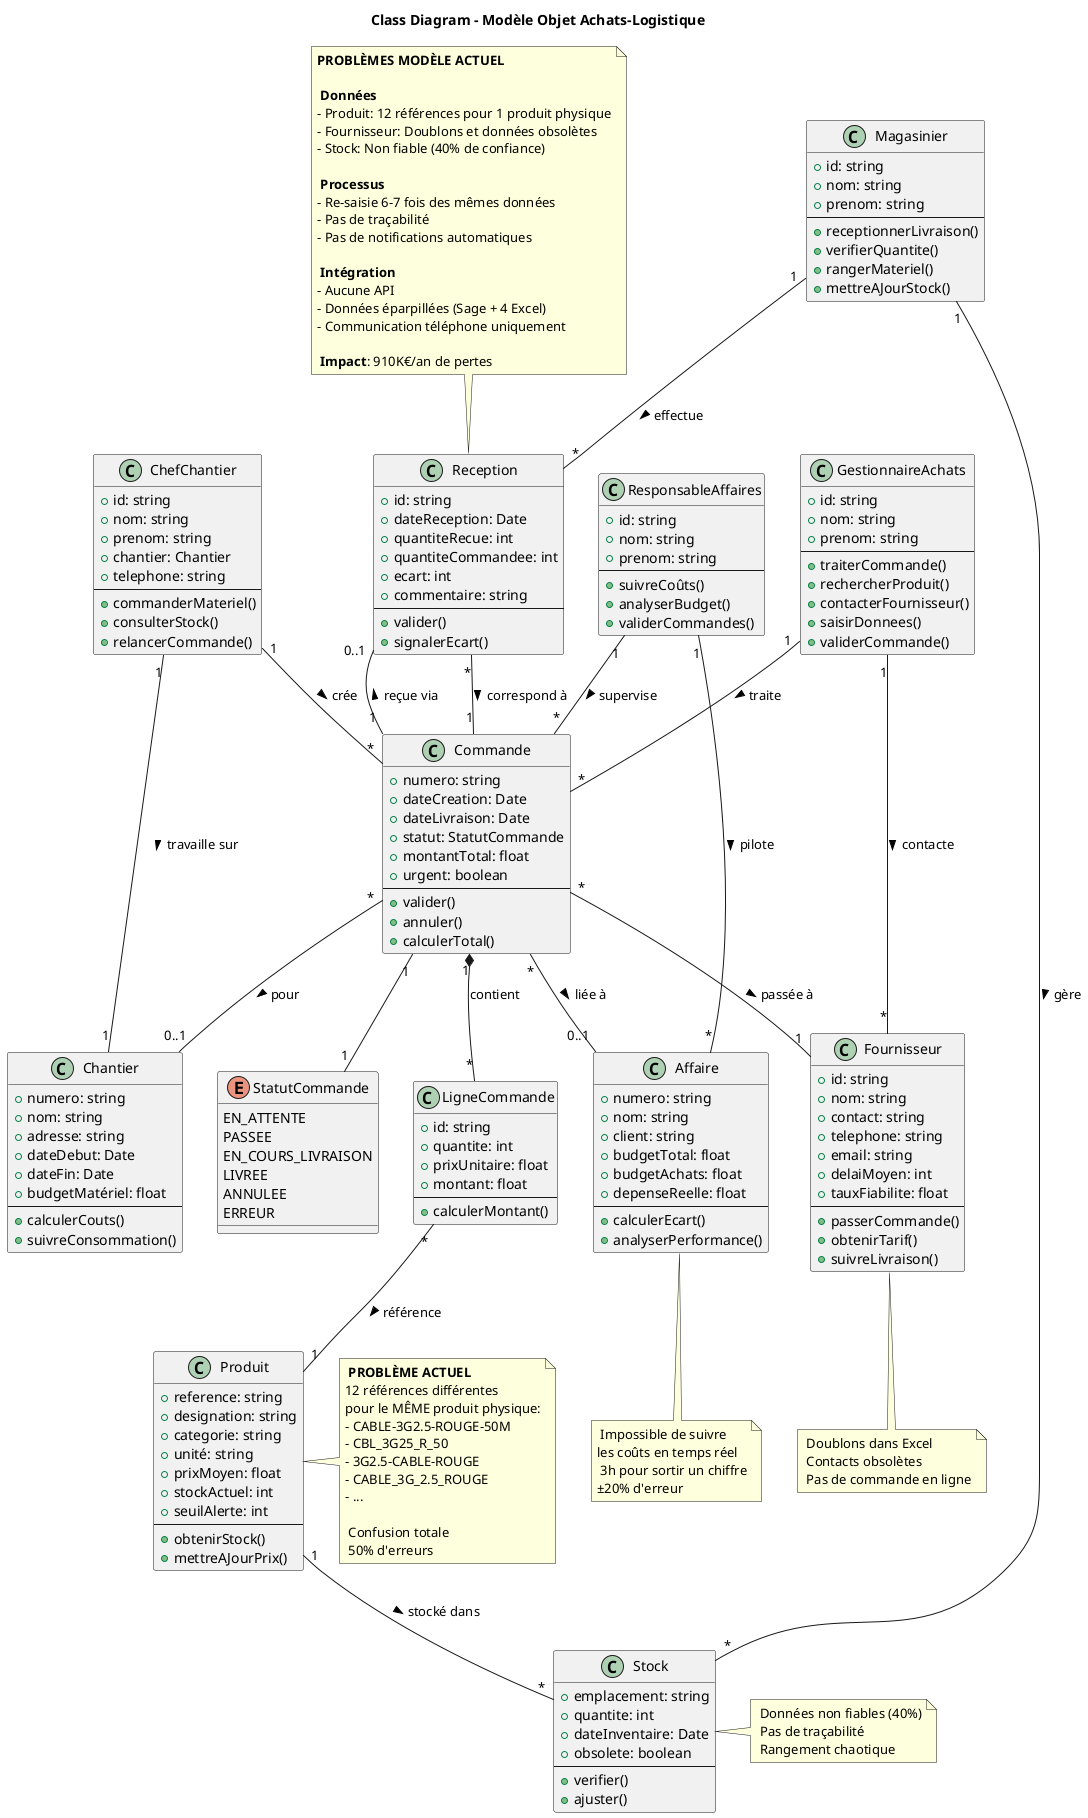

The diagram above was rendered by PlantUML. Its source (embedded in the PNG):
@startuml Class_Diagram_Modele

title Class Diagram - Modèle Objet Achats-Logistique

' Acteurs
class ChefChantier {
  +id: string
  +nom: string
  +prenom: string
  +chantier: Chantier
  +telephone: string
  --
  +commanderMateriel()
  +consulterStock()
  +relancerCommande()
}

class GestionnaireAchats {
  +id: string
  +nom: string
  +prenom: string
  --
  +traiterCommande()
  +rechercherProduit()
  +contacterFournisseur()
  +saisirDonnees()
  +validerCommande()
}

class Magasinier {
  +id: string
  +nom: string
  +prenom: string
  --
  +receptionnerLivraison()
  +verifierQuantite()
  +rangerMateriel()
  +mettreAJourStock()
}

class ResponsableAffaires {
  +id: string
  +nom: string
  +prenom: string
  --
  +suivreCoûts()
  +analyserBudget()
  +validerCommandes()
}

' Entités métier
class Commande {
  +numero: string
  +dateCreation: Date
  +dateLivraison: Date
  +statut: StatutCommande
  +montantTotal: float
  +urgent: boolean
  --
  +valider()
  +annuler()
  +calculerTotal()
}

enum StatutCommande {
  EN_ATTENTE
  PASSEE
  EN_COURS_LIVRAISON
  LIVREE
  ANNULEE
  ERREUR
}

class LigneCommande {
  +id: string
  +quantite: int
  +prixUnitaire: float
  +montant: float
  --
  +calculerMontant()
}

class Produit {
  +reference: string
  +designation: string
  +categorie: string
  +unité: string
  +prixMoyen: float
  +stockActuel: int
  +seuilAlerte: int
  --
  +obtenirStock()
  +mettreAJourPrix()
}

note right of Produit
  🔴 **PROBLÈME ACTUEL**
  12 références différentes
  pour le MÊME produit physique:
  - CABLE-3G2.5-ROUGE-50M
  - CBL_3G25_R_50
  - 3G2.5-CABLE-ROUGE
  - CABLE_3G_2.5_ROUGE
  - ...

  ⚠ Confusion totale
  ❌ 50% d'erreurs
end note

class Fournisseur {
  +id: string
  +nom: string
  +contact: string
  +telephone: string
  +email: string
  +delaiMoyen: int
  +tauxFiabilite: float
  --
  +passerCommande()
  +obtenirTarif()
  +suivreLivraison()
}

note bottom of Fournisseur
  🔴 Doublons dans Excel
  🔴 Contacts obsolètes
  🔴 Pas de commande en ligne
end note

class Chantier {
  +numero: string
  +nom: string
  +adresse: string
  +dateDebut: Date
  +dateFin: Date
  +budgetMatériel: float
  --
  +calculerCouts()
  +suivreConsommation()
}

class Affaire {
  +numero: string
  +nom: string
  +client: string
  +budgetTotal: float
  +budgetAchats: float
  +depenseReelle: float
  --
  +calculerEcart()
  +analyserPerformance()
}

note bottom of Affaire
  🔴 Impossible de suivre
  les coûts en temps réel
  ⏰ 3h pour sortir un chiffre
  ±20% d'erreur
end note

class Stock {
  +emplacement: string
  +quantite: int
  +dateInventaire: Date
  +obsolete: boolean
  --
  +verifier()
  +ajuster()
}

note right of Stock
  🔴 Données non fiables (40%)
  🔴 Pas de traçabilité
  🔴 Rangement chaotique
end note

class Reception {
  +id: string
  +dateReception: Date
  +quantiteRecue: int
  +quantiteCommandee: int
  +ecart: int
  +commentaire: string
  --
  +valider()
  +signalerEcart()
}

' Relations
ChefChantier "1" -- "*" Commande : crée >
ChefChantier "1" -- "1" Chantier : travaille sur >

GestionnaireAchats "1" -- "*" Commande : traite >
GestionnaireAchats "1" -- "*" Fournisseur : contacte >

Magasinier "1" -- "*" Reception : effectue >
Magasinier "1" -- "*" Stock : gère >

ResponsableAffaires "1" -- "*" Affaire : pilote >
ResponsableAffaires "1" -- "*" Commande : supervise >

Commande "1" *-- "*" LigneCommande : contient
Commande "*" -- "1" Fournisseur : passée à >
Commande "1" -- "1" StatutCommande
Commande "*" -- "0..1" Chantier : pour >
Commande "*" -- "0..1" Affaire : liée à >
Commande "1" -- "0..1" Reception : reçue via >

LigneCommande "*" -- "1" Produit : référence >

Produit "1" -- "*" Stock : stocké dans >

Reception "*" -- "1" Commande : correspond à >

note top
  **PROBLÈMES MODÈLE ACTUEL**

  🔴 **Données**
  - Produit: 12 références pour 1 produit physique
  - Fournisseur: Doublons et données obsolètes
  - Stock: Non fiable (40% de confiance)

  🔴 **Processus**
  - Re-saisie 6-7 fois des mêmes données
  - Pas de traçabilité
  - Pas de notifications automatiques

  🔴 **Intégration**
  - Aucune API
  - Données éparpillées (Sage + 4 Excel)
  - Communication téléphone uniquement

  💰 **Impact**: 910K€/an de pertes
end note

@enduml